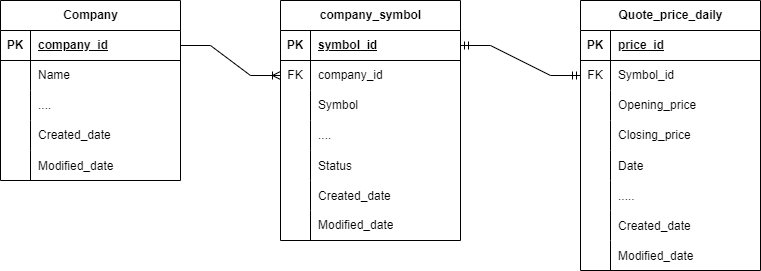

The diagram above was exported from draw.io. Its source (the exported page's mxGraphModel, read from the mxfile embedded in the PNG):
<mxGraphModel dx="1050" dy="618" grid="1" gridSize="10" guides="1" tooltips="1" connect="1" arrows="1" fold="1" page="1" pageScale="1" pageWidth="850" pageHeight="1100" math="0" shadow="0">
  <root>
    <mxCell id="0" />
    <mxCell id="1" parent="0" />
    <mxCell id="BzUTegwrTN-2JvzJb9l1-1" value="Company" style="shape=table;startSize=30;container=1;collapsible=1;childLayout=tableLayout;fixedRows=1;rowLines=0;fontStyle=1;align=center;resizeLast=1;html=1;" vertex="1" parent="1">
      <mxGeometry x="10" y="150" width="180" height="180" as="geometry" />
    </mxCell>
    <mxCell id="BzUTegwrTN-2JvzJb9l1-2" value="" style="shape=tableRow;horizontal=0;startSize=0;swimlaneHead=0;swimlaneBody=0;fillColor=none;collapsible=0;dropTarget=0;points=[[0,0.5],[1,0.5]];portConstraint=eastwest;top=0;left=0;right=0;bottom=1;" vertex="1" parent="BzUTegwrTN-2JvzJb9l1-1">
      <mxGeometry y="30" width="180" height="30" as="geometry" />
    </mxCell>
    <mxCell id="BzUTegwrTN-2JvzJb9l1-3" value="PK" style="shape=partialRectangle;connectable=0;fillColor=none;top=0;left=0;bottom=0;right=0;fontStyle=1;overflow=hidden;whiteSpace=wrap;html=1;" vertex="1" parent="BzUTegwrTN-2JvzJb9l1-2">
      <mxGeometry width="30" height="30" as="geometry">
        <mxRectangle width="30" height="30" as="alternateBounds" />
      </mxGeometry>
    </mxCell>
    <mxCell id="BzUTegwrTN-2JvzJb9l1-4" value="company_id" style="shape=partialRectangle;connectable=0;fillColor=none;top=0;left=0;bottom=0;right=0;align=left;spacingLeft=6;fontStyle=5;overflow=hidden;whiteSpace=wrap;html=1;" vertex="1" parent="BzUTegwrTN-2JvzJb9l1-2">
      <mxGeometry x="30" width="150" height="30" as="geometry">
        <mxRectangle width="150" height="30" as="alternateBounds" />
      </mxGeometry>
    </mxCell>
    <mxCell id="BzUTegwrTN-2JvzJb9l1-5" value="" style="shape=tableRow;horizontal=0;startSize=0;swimlaneHead=0;swimlaneBody=0;fillColor=none;collapsible=0;dropTarget=0;points=[[0,0.5],[1,0.5]];portConstraint=eastwest;top=0;left=0;right=0;bottom=0;" vertex="1" parent="BzUTegwrTN-2JvzJb9l1-1">
      <mxGeometry y="60" width="180" height="30" as="geometry" />
    </mxCell>
    <mxCell id="BzUTegwrTN-2JvzJb9l1-6" value="" style="shape=partialRectangle;connectable=0;fillColor=none;top=0;left=0;bottom=0;right=0;editable=1;overflow=hidden;whiteSpace=wrap;html=1;" vertex="1" parent="BzUTegwrTN-2JvzJb9l1-5">
      <mxGeometry width="30" height="30" as="geometry">
        <mxRectangle width="30" height="30" as="alternateBounds" />
      </mxGeometry>
    </mxCell>
    <mxCell id="BzUTegwrTN-2JvzJb9l1-7" value="Name" style="shape=partialRectangle;connectable=0;fillColor=none;top=0;left=0;bottom=0;right=0;align=left;spacingLeft=6;overflow=hidden;whiteSpace=wrap;html=1;" vertex="1" parent="BzUTegwrTN-2JvzJb9l1-5">
      <mxGeometry x="30" width="150" height="30" as="geometry">
        <mxRectangle width="150" height="30" as="alternateBounds" />
      </mxGeometry>
    </mxCell>
    <mxCell id="BzUTegwrTN-2JvzJb9l1-8" value="" style="shape=tableRow;horizontal=0;startSize=0;swimlaneHead=0;swimlaneBody=0;fillColor=none;collapsible=0;dropTarget=0;points=[[0,0.5],[1,0.5]];portConstraint=eastwest;top=0;left=0;right=0;bottom=0;" vertex="1" parent="BzUTegwrTN-2JvzJb9l1-1">
      <mxGeometry y="90" width="180" height="30" as="geometry" />
    </mxCell>
    <mxCell id="BzUTegwrTN-2JvzJb9l1-9" value="" style="shape=partialRectangle;connectable=0;fillColor=none;top=0;left=0;bottom=0;right=0;editable=1;overflow=hidden;whiteSpace=wrap;html=1;" vertex="1" parent="BzUTegwrTN-2JvzJb9l1-8">
      <mxGeometry width="30" height="30" as="geometry">
        <mxRectangle width="30" height="30" as="alternateBounds" />
      </mxGeometry>
    </mxCell>
    <mxCell id="BzUTegwrTN-2JvzJb9l1-10" value="...." style="shape=partialRectangle;connectable=0;fillColor=none;top=0;left=0;bottom=0;right=0;align=left;spacingLeft=6;overflow=hidden;whiteSpace=wrap;html=1;" vertex="1" parent="BzUTegwrTN-2JvzJb9l1-8">
      <mxGeometry x="30" width="150" height="30" as="geometry">
        <mxRectangle width="150" height="30" as="alternateBounds" />
      </mxGeometry>
    </mxCell>
    <mxCell id="BzUTegwrTN-2JvzJb9l1-11" value="" style="shape=tableRow;horizontal=0;startSize=0;swimlaneHead=0;swimlaneBody=0;fillColor=none;collapsible=0;dropTarget=0;points=[[0,0.5],[1,0.5]];portConstraint=eastwest;top=0;left=0;right=0;bottom=0;" vertex="1" parent="BzUTegwrTN-2JvzJb9l1-1">
      <mxGeometry y="120" width="180" height="30" as="geometry" />
    </mxCell>
    <mxCell id="BzUTegwrTN-2JvzJb9l1-12" value="" style="shape=partialRectangle;connectable=0;fillColor=none;top=0;left=0;bottom=0;right=0;editable=1;overflow=hidden;whiteSpace=wrap;html=1;" vertex="1" parent="BzUTegwrTN-2JvzJb9l1-11">
      <mxGeometry width="30" height="30" as="geometry">
        <mxRectangle width="30" height="30" as="alternateBounds" />
      </mxGeometry>
    </mxCell>
    <mxCell id="BzUTegwrTN-2JvzJb9l1-13" value="Created_date" style="shape=partialRectangle;connectable=0;fillColor=none;top=0;left=0;bottom=0;right=0;align=left;spacingLeft=6;overflow=hidden;whiteSpace=wrap;html=1;" vertex="1" parent="BzUTegwrTN-2JvzJb9l1-11">
      <mxGeometry x="30" width="150" height="30" as="geometry">
        <mxRectangle width="150" height="30" as="alternateBounds" />
      </mxGeometry>
    </mxCell>
    <mxCell id="BzUTegwrTN-2JvzJb9l1-14" value="" style="shape=tableRow;horizontal=0;startSize=0;swimlaneHead=0;swimlaneBody=0;fillColor=none;collapsible=0;dropTarget=0;points=[[0,0.5],[1,0.5]];portConstraint=eastwest;top=0;left=0;right=0;bottom=0;" vertex="1" parent="BzUTegwrTN-2JvzJb9l1-1">
      <mxGeometry y="150" width="180" height="30" as="geometry" />
    </mxCell>
    <mxCell id="BzUTegwrTN-2JvzJb9l1-15" value="" style="shape=partialRectangle;connectable=0;fillColor=none;top=0;left=0;bottom=0;right=0;editable=1;overflow=hidden;" vertex="1" parent="BzUTegwrTN-2JvzJb9l1-14">
      <mxGeometry width="30" height="30" as="geometry">
        <mxRectangle width="30" height="30" as="alternateBounds" />
      </mxGeometry>
    </mxCell>
    <mxCell id="BzUTegwrTN-2JvzJb9l1-16" value="Modified_date" style="shape=partialRectangle;connectable=0;fillColor=none;top=0;left=0;bottom=0;right=0;align=left;spacingLeft=6;overflow=hidden;" vertex="1" parent="BzUTegwrTN-2JvzJb9l1-14">
      <mxGeometry x="30" width="150" height="30" as="geometry">
        <mxRectangle width="150" height="30" as="alternateBounds" />
      </mxGeometry>
    </mxCell>
    <mxCell id="BzUTegwrTN-2JvzJb9l1-17" value="company_symbol" style="shape=table;startSize=30;container=1;collapsible=1;childLayout=tableLayout;fixedRows=1;rowLines=0;fontStyle=1;align=center;resizeLast=1;html=1;" vertex="1" parent="1">
      <mxGeometry x="290" y="150" width="180" height="240" as="geometry" />
    </mxCell>
    <mxCell id="BzUTegwrTN-2JvzJb9l1-18" value="" style="shape=tableRow;horizontal=0;startSize=0;swimlaneHead=0;swimlaneBody=0;fillColor=none;collapsible=0;dropTarget=0;points=[[0,0.5],[1,0.5]];portConstraint=eastwest;top=0;left=0;right=0;bottom=1;" vertex="1" parent="BzUTegwrTN-2JvzJb9l1-17">
      <mxGeometry y="30" width="180" height="30" as="geometry" />
    </mxCell>
    <mxCell id="BzUTegwrTN-2JvzJb9l1-19" value="PK" style="shape=partialRectangle;connectable=0;fillColor=none;top=0;left=0;bottom=0;right=0;fontStyle=1;overflow=hidden;whiteSpace=wrap;html=1;" vertex="1" parent="BzUTegwrTN-2JvzJb9l1-18">
      <mxGeometry width="30" height="30" as="geometry">
        <mxRectangle width="30" height="30" as="alternateBounds" />
      </mxGeometry>
    </mxCell>
    <mxCell id="BzUTegwrTN-2JvzJb9l1-20" value="symbol_id" style="shape=partialRectangle;connectable=0;fillColor=none;top=0;left=0;bottom=0;right=0;align=left;spacingLeft=6;fontStyle=5;overflow=hidden;whiteSpace=wrap;html=1;" vertex="1" parent="BzUTegwrTN-2JvzJb9l1-18">
      <mxGeometry x="30" width="150" height="30" as="geometry">
        <mxRectangle width="150" height="30" as="alternateBounds" />
      </mxGeometry>
    </mxCell>
    <mxCell id="BzUTegwrTN-2JvzJb9l1-62" value="" style="shape=tableRow;horizontal=0;startSize=0;swimlaneHead=0;swimlaneBody=0;fillColor=none;collapsible=0;dropTarget=0;points=[[0,0.5],[1,0.5]];portConstraint=eastwest;top=0;left=0;right=0;bottom=0;" vertex="1" parent="BzUTegwrTN-2JvzJb9l1-17">
      <mxGeometry y="60" width="180" height="30" as="geometry" />
    </mxCell>
    <mxCell id="BzUTegwrTN-2JvzJb9l1-63" value="FK" style="shape=partialRectangle;connectable=0;fillColor=none;top=0;left=0;bottom=0;right=0;fontStyle=0;overflow=hidden;whiteSpace=wrap;html=1;" vertex="1" parent="BzUTegwrTN-2JvzJb9l1-62">
      <mxGeometry width="30" height="30" as="geometry">
        <mxRectangle width="30" height="30" as="alternateBounds" />
      </mxGeometry>
    </mxCell>
    <mxCell id="BzUTegwrTN-2JvzJb9l1-64" value="company_id" style="shape=partialRectangle;connectable=0;fillColor=none;top=0;left=0;bottom=0;right=0;align=left;spacingLeft=6;fontStyle=0;overflow=hidden;whiteSpace=wrap;html=1;" vertex="1" parent="BzUTegwrTN-2JvzJb9l1-62">
      <mxGeometry x="30" width="150" height="30" as="geometry">
        <mxRectangle width="150" height="30" as="alternateBounds" />
      </mxGeometry>
    </mxCell>
    <mxCell id="BzUTegwrTN-2JvzJb9l1-21" value="" style="shape=tableRow;horizontal=0;startSize=0;swimlaneHead=0;swimlaneBody=0;fillColor=none;collapsible=0;dropTarget=0;points=[[0,0.5],[1,0.5]];portConstraint=eastwest;top=0;left=0;right=0;bottom=0;" vertex="1" parent="BzUTegwrTN-2JvzJb9l1-17">
      <mxGeometry y="90" width="180" height="30" as="geometry" />
    </mxCell>
    <mxCell id="BzUTegwrTN-2JvzJb9l1-22" value="" style="shape=partialRectangle;connectable=0;fillColor=none;top=0;left=0;bottom=0;right=0;editable=1;overflow=hidden;whiteSpace=wrap;html=1;" vertex="1" parent="BzUTegwrTN-2JvzJb9l1-21">
      <mxGeometry width="30" height="30" as="geometry">
        <mxRectangle width="30" height="30" as="alternateBounds" />
      </mxGeometry>
    </mxCell>
    <mxCell id="BzUTegwrTN-2JvzJb9l1-23" value="Symbol" style="shape=partialRectangle;connectable=0;fillColor=none;top=0;left=0;bottom=0;right=0;align=left;spacingLeft=6;overflow=hidden;whiteSpace=wrap;html=1;" vertex="1" parent="BzUTegwrTN-2JvzJb9l1-21">
      <mxGeometry x="30" width="150" height="30" as="geometry">
        <mxRectangle width="150" height="30" as="alternateBounds" />
      </mxGeometry>
    </mxCell>
    <mxCell id="BzUTegwrTN-2JvzJb9l1-24" value="" style="shape=tableRow;horizontal=0;startSize=0;swimlaneHead=0;swimlaneBody=0;fillColor=none;collapsible=0;dropTarget=0;points=[[0,0.5],[1,0.5]];portConstraint=eastwest;top=0;left=0;right=0;bottom=0;" vertex="1" parent="BzUTegwrTN-2JvzJb9l1-17">
      <mxGeometry y="120" width="180" height="30" as="geometry" />
    </mxCell>
    <mxCell id="BzUTegwrTN-2JvzJb9l1-25" value="" style="shape=partialRectangle;connectable=0;fillColor=none;top=0;left=0;bottom=0;right=0;editable=1;overflow=hidden;whiteSpace=wrap;html=1;" vertex="1" parent="BzUTegwrTN-2JvzJb9l1-24">
      <mxGeometry width="30" height="30" as="geometry">
        <mxRectangle width="30" height="30" as="alternateBounds" />
      </mxGeometry>
    </mxCell>
    <mxCell id="BzUTegwrTN-2JvzJb9l1-26" value="...." style="shape=partialRectangle;connectable=0;fillColor=none;top=0;left=0;bottom=0;right=0;align=left;spacingLeft=6;overflow=hidden;whiteSpace=wrap;html=1;" vertex="1" parent="BzUTegwrTN-2JvzJb9l1-24">
      <mxGeometry x="30" width="150" height="30" as="geometry">
        <mxRectangle width="150" height="30" as="alternateBounds" />
      </mxGeometry>
    </mxCell>
    <mxCell id="BzUTegwrTN-2JvzJb9l1-33" value="" style="shape=tableRow;horizontal=0;startSize=0;swimlaneHead=0;swimlaneBody=0;fillColor=none;collapsible=0;dropTarget=0;points=[[0,0.5],[1,0.5]];portConstraint=eastwest;top=0;left=0;right=0;bottom=0;" vertex="1" parent="BzUTegwrTN-2JvzJb9l1-17">
      <mxGeometry y="150" width="180" height="30" as="geometry" />
    </mxCell>
    <mxCell id="BzUTegwrTN-2JvzJb9l1-34" value="" style="shape=partialRectangle;connectable=0;fillColor=none;top=0;left=0;bottom=0;right=0;editable=1;overflow=hidden;" vertex="1" parent="BzUTegwrTN-2JvzJb9l1-33">
      <mxGeometry width="30" height="30" as="geometry">
        <mxRectangle width="30" height="30" as="alternateBounds" />
      </mxGeometry>
    </mxCell>
    <mxCell id="BzUTegwrTN-2JvzJb9l1-35" value="Status" style="shape=partialRectangle;connectable=0;fillColor=none;top=0;left=0;bottom=0;right=0;align=left;spacingLeft=6;overflow=hidden;" vertex="1" parent="BzUTegwrTN-2JvzJb9l1-33">
      <mxGeometry x="30" width="150" height="30" as="geometry">
        <mxRectangle width="150" height="30" as="alternateBounds" />
      </mxGeometry>
    </mxCell>
    <mxCell id="BzUTegwrTN-2JvzJb9l1-30" value="" style="shape=tableRow;horizontal=0;startSize=0;swimlaneHead=0;swimlaneBody=0;fillColor=none;collapsible=0;dropTarget=0;points=[[0,0.5],[1,0.5]];portConstraint=eastwest;top=0;left=0;right=0;bottom=0;" vertex="1" parent="BzUTegwrTN-2JvzJb9l1-17">
      <mxGeometry y="180" width="180" height="30" as="geometry" />
    </mxCell>
    <mxCell id="BzUTegwrTN-2JvzJb9l1-31" value="" style="shape=partialRectangle;connectable=0;fillColor=none;top=0;left=0;bottom=0;right=0;editable=1;overflow=hidden;" vertex="1" parent="BzUTegwrTN-2JvzJb9l1-30">
      <mxGeometry width="30" height="30" as="geometry">
        <mxRectangle width="30" height="30" as="alternateBounds" />
      </mxGeometry>
    </mxCell>
    <mxCell id="BzUTegwrTN-2JvzJb9l1-32" value="Created_date" style="shape=partialRectangle;connectable=0;fillColor=none;top=0;left=0;bottom=0;right=0;align=left;spacingLeft=6;overflow=hidden;" vertex="1" parent="BzUTegwrTN-2JvzJb9l1-30">
      <mxGeometry x="30" width="150" height="30" as="geometry">
        <mxRectangle width="150" height="30" as="alternateBounds" />
      </mxGeometry>
    </mxCell>
    <mxCell id="BzUTegwrTN-2JvzJb9l1-27" value="" style="shape=tableRow;horizontal=0;startSize=0;swimlaneHead=0;swimlaneBody=0;fillColor=none;collapsible=0;dropTarget=0;points=[[0,0.5],[1,0.5]];portConstraint=eastwest;top=0;left=0;right=0;bottom=0;" vertex="1" parent="BzUTegwrTN-2JvzJb9l1-17">
      <mxGeometry y="210" width="180" height="30" as="geometry" />
    </mxCell>
    <mxCell id="BzUTegwrTN-2JvzJb9l1-28" value="" style="shape=partialRectangle;connectable=0;fillColor=none;top=0;left=0;bottom=0;right=0;editable=1;overflow=hidden;whiteSpace=wrap;html=1;" vertex="1" parent="BzUTegwrTN-2JvzJb9l1-27">
      <mxGeometry width="30" height="30" as="geometry">
        <mxRectangle width="30" height="30" as="alternateBounds" />
      </mxGeometry>
    </mxCell>
    <mxCell id="BzUTegwrTN-2JvzJb9l1-29" value="Modified_date" style="shape=partialRectangle;connectable=0;fillColor=none;top=0;left=0;bottom=0;right=0;align=left;spacingLeft=6;overflow=hidden;whiteSpace=wrap;html=1;" vertex="1" parent="BzUTegwrTN-2JvzJb9l1-27">
      <mxGeometry x="30" width="150" height="30" as="geometry">
        <mxRectangle width="150" height="30" as="alternateBounds" />
      </mxGeometry>
    </mxCell>
    <mxCell id="BzUTegwrTN-2JvzJb9l1-36" value="Quote_price_daily" style="shape=table;startSize=30;container=1;collapsible=1;childLayout=tableLayout;fixedRows=1;rowLines=0;fontStyle=1;align=center;resizeLast=1;html=1;" vertex="1" parent="1">
      <mxGeometry x="590" y="150" width="180" height="270" as="geometry" />
    </mxCell>
    <mxCell id="BzUTegwrTN-2JvzJb9l1-37" value="" style="shape=tableRow;horizontal=0;startSize=0;swimlaneHead=0;swimlaneBody=0;fillColor=none;collapsible=0;dropTarget=0;points=[[0,0.5],[1,0.5]];portConstraint=eastwest;top=0;left=0;right=0;bottom=1;" vertex="1" parent="BzUTegwrTN-2JvzJb9l1-36">
      <mxGeometry y="30" width="180" height="30" as="geometry" />
    </mxCell>
    <mxCell id="BzUTegwrTN-2JvzJb9l1-38" value="PK" style="shape=partialRectangle;connectable=0;fillColor=none;top=0;left=0;bottom=0;right=0;fontStyle=1;overflow=hidden;whiteSpace=wrap;html=1;" vertex="1" parent="BzUTegwrTN-2JvzJb9l1-37">
      <mxGeometry width="30" height="30" as="geometry">
        <mxRectangle width="30" height="30" as="alternateBounds" />
      </mxGeometry>
    </mxCell>
    <mxCell id="BzUTegwrTN-2JvzJb9l1-39" value="price_id" style="shape=partialRectangle;connectable=0;fillColor=none;top=0;left=0;bottom=0;right=0;align=left;spacingLeft=6;fontStyle=5;overflow=hidden;whiteSpace=wrap;html=1;" vertex="1" parent="BzUTegwrTN-2JvzJb9l1-37">
      <mxGeometry x="30" width="150" height="30" as="geometry">
        <mxRectangle width="150" height="30" as="alternateBounds" />
      </mxGeometry>
    </mxCell>
    <mxCell id="BzUTegwrTN-2JvzJb9l1-40" value="" style="shape=tableRow;horizontal=0;startSize=0;swimlaneHead=0;swimlaneBody=0;fillColor=none;collapsible=0;dropTarget=0;points=[[0,0.5],[1,0.5]];portConstraint=eastwest;top=0;left=0;right=0;bottom=0;" vertex="1" parent="BzUTegwrTN-2JvzJb9l1-36">
      <mxGeometry y="60" width="180" height="30" as="geometry" />
    </mxCell>
    <mxCell id="BzUTegwrTN-2JvzJb9l1-41" value="FK" style="shape=partialRectangle;connectable=0;fillColor=none;top=0;left=0;bottom=0;right=0;editable=1;overflow=hidden;whiteSpace=wrap;html=1;" vertex="1" parent="BzUTegwrTN-2JvzJb9l1-40">
      <mxGeometry width="30" height="30" as="geometry">
        <mxRectangle width="30" height="30" as="alternateBounds" />
      </mxGeometry>
    </mxCell>
    <mxCell id="BzUTegwrTN-2JvzJb9l1-42" value="Symbol_id" style="shape=partialRectangle;connectable=0;fillColor=none;top=0;left=0;bottom=0;right=0;align=left;spacingLeft=6;overflow=hidden;whiteSpace=wrap;html=1;" vertex="1" parent="BzUTegwrTN-2JvzJb9l1-40">
      <mxGeometry x="30" width="150" height="30" as="geometry">
        <mxRectangle width="150" height="30" as="alternateBounds" />
      </mxGeometry>
    </mxCell>
    <mxCell id="BzUTegwrTN-2JvzJb9l1-43" value="" style="shape=tableRow;horizontal=0;startSize=0;swimlaneHead=0;swimlaneBody=0;fillColor=none;collapsible=0;dropTarget=0;points=[[0,0.5],[1,0.5]];portConstraint=eastwest;top=0;left=0;right=0;bottom=0;" vertex="1" parent="BzUTegwrTN-2JvzJb9l1-36">
      <mxGeometry y="90" width="180" height="30" as="geometry" />
    </mxCell>
    <mxCell id="BzUTegwrTN-2JvzJb9l1-44" value="" style="shape=partialRectangle;connectable=0;fillColor=none;top=0;left=0;bottom=0;right=0;editable=1;overflow=hidden;whiteSpace=wrap;html=1;" vertex="1" parent="BzUTegwrTN-2JvzJb9l1-43">
      <mxGeometry width="30" height="30" as="geometry">
        <mxRectangle width="30" height="30" as="alternateBounds" />
      </mxGeometry>
    </mxCell>
    <mxCell id="BzUTegwrTN-2JvzJb9l1-45" value="Opening_price" style="shape=partialRectangle;connectable=0;fillColor=none;top=0;left=0;bottom=0;right=0;align=left;spacingLeft=6;overflow=hidden;whiteSpace=wrap;html=1;" vertex="1" parent="BzUTegwrTN-2JvzJb9l1-43">
      <mxGeometry x="30" width="150" height="30" as="geometry">
        <mxRectangle width="150" height="30" as="alternateBounds" />
      </mxGeometry>
    </mxCell>
    <mxCell id="BzUTegwrTN-2JvzJb9l1-46" value="" style="shape=tableRow;horizontal=0;startSize=0;swimlaneHead=0;swimlaneBody=0;fillColor=none;collapsible=0;dropTarget=0;points=[[0,0.5],[1,0.5]];portConstraint=eastwest;top=0;left=0;right=0;bottom=0;" vertex="1" parent="BzUTegwrTN-2JvzJb9l1-36">
      <mxGeometry y="120" width="180" height="30" as="geometry" />
    </mxCell>
    <mxCell id="BzUTegwrTN-2JvzJb9l1-47" value="" style="shape=partialRectangle;connectable=0;fillColor=none;top=0;left=0;bottom=0;right=0;editable=1;overflow=hidden;whiteSpace=wrap;html=1;" vertex="1" parent="BzUTegwrTN-2JvzJb9l1-46">
      <mxGeometry width="30" height="30" as="geometry">
        <mxRectangle width="30" height="30" as="alternateBounds" />
      </mxGeometry>
    </mxCell>
    <mxCell id="BzUTegwrTN-2JvzJb9l1-48" value="Closing_price" style="shape=partialRectangle;connectable=0;fillColor=none;top=0;left=0;bottom=0;right=0;align=left;spacingLeft=6;overflow=hidden;whiteSpace=wrap;html=1;" vertex="1" parent="BzUTegwrTN-2JvzJb9l1-46">
      <mxGeometry x="30" width="150" height="30" as="geometry">
        <mxRectangle width="150" height="30" as="alternateBounds" />
      </mxGeometry>
    </mxCell>
    <mxCell id="BzUTegwrTN-2JvzJb9l1-52" value="" style="shape=tableRow;horizontal=0;startSize=0;swimlaneHead=0;swimlaneBody=0;fillColor=none;collapsible=0;dropTarget=0;points=[[0,0.5],[1,0.5]];portConstraint=eastwest;top=0;left=0;right=0;bottom=0;" vertex="1" parent="BzUTegwrTN-2JvzJb9l1-36">
      <mxGeometry y="150" width="180" height="30" as="geometry" />
    </mxCell>
    <mxCell id="BzUTegwrTN-2JvzJb9l1-53" value="" style="shape=partialRectangle;connectable=0;fillColor=none;top=0;left=0;bottom=0;right=0;editable=1;overflow=hidden;" vertex="1" parent="BzUTegwrTN-2JvzJb9l1-52">
      <mxGeometry width="30" height="30" as="geometry">
        <mxRectangle width="30" height="30" as="alternateBounds" />
      </mxGeometry>
    </mxCell>
    <mxCell id="BzUTegwrTN-2JvzJb9l1-54" value="Date" style="shape=partialRectangle;connectable=0;fillColor=none;top=0;left=0;bottom=0;right=0;align=left;spacingLeft=6;overflow=hidden;" vertex="1" parent="BzUTegwrTN-2JvzJb9l1-52">
      <mxGeometry x="30" width="150" height="30" as="geometry">
        <mxRectangle width="150" height="30" as="alternateBounds" />
      </mxGeometry>
    </mxCell>
    <mxCell id="BzUTegwrTN-2JvzJb9l1-55" value="" style="shape=tableRow;horizontal=0;startSize=0;swimlaneHead=0;swimlaneBody=0;fillColor=none;collapsible=0;dropTarget=0;points=[[0,0.5],[1,0.5]];portConstraint=eastwest;top=0;left=0;right=0;bottom=0;" vertex="1" parent="BzUTegwrTN-2JvzJb9l1-36">
      <mxGeometry y="180" width="180" height="30" as="geometry" />
    </mxCell>
    <mxCell id="BzUTegwrTN-2JvzJb9l1-56" value="" style="shape=partialRectangle;connectable=0;fillColor=none;top=0;left=0;bottom=0;right=0;editable=1;overflow=hidden;" vertex="1" parent="BzUTegwrTN-2JvzJb9l1-55">
      <mxGeometry width="30" height="30" as="geometry">
        <mxRectangle width="30" height="30" as="alternateBounds" />
      </mxGeometry>
    </mxCell>
    <mxCell id="BzUTegwrTN-2JvzJb9l1-57" value="....." style="shape=partialRectangle;connectable=0;fillColor=none;top=0;left=0;bottom=0;right=0;align=left;spacingLeft=6;overflow=hidden;" vertex="1" parent="BzUTegwrTN-2JvzJb9l1-55">
      <mxGeometry x="30" width="150" height="30" as="geometry">
        <mxRectangle width="150" height="30" as="alternateBounds" />
      </mxGeometry>
    </mxCell>
    <mxCell id="BzUTegwrTN-2JvzJb9l1-58" value="" style="shape=tableRow;horizontal=0;startSize=0;swimlaneHead=0;swimlaneBody=0;fillColor=none;collapsible=0;dropTarget=0;points=[[0,0.5],[1,0.5]];portConstraint=eastwest;top=0;left=0;right=0;bottom=0;" vertex="1" parent="BzUTegwrTN-2JvzJb9l1-36">
      <mxGeometry y="210" width="180" height="30" as="geometry" />
    </mxCell>
    <mxCell id="BzUTegwrTN-2JvzJb9l1-59" value="" style="shape=partialRectangle;connectable=0;fillColor=none;top=0;left=0;bottom=0;right=0;editable=1;overflow=hidden;" vertex="1" parent="BzUTegwrTN-2JvzJb9l1-58">
      <mxGeometry width="30" height="30" as="geometry">
        <mxRectangle width="30" height="30" as="alternateBounds" />
      </mxGeometry>
    </mxCell>
    <mxCell id="BzUTegwrTN-2JvzJb9l1-60" value="Created_date" style="shape=partialRectangle;connectable=0;fillColor=none;top=0;left=0;bottom=0;right=0;align=left;spacingLeft=6;overflow=hidden;" vertex="1" parent="BzUTegwrTN-2JvzJb9l1-58">
      <mxGeometry x="30" width="150" height="30" as="geometry">
        <mxRectangle width="150" height="30" as="alternateBounds" />
      </mxGeometry>
    </mxCell>
    <mxCell id="BzUTegwrTN-2JvzJb9l1-49" value="" style="shape=tableRow;horizontal=0;startSize=0;swimlaneHead=0;swimlaneBody=0;fillColor=none;collapsible=0;dropTarget=0;points=[[0,0.5],[1,0.5]];portConstraint=eastwest;top=0;left=0;right=0;bottom=0;" vertex="1" parent="BzUTegwrTN-2JvzJb9l1-36">
      <mxGeometry y="240" width="180" height="30" as="geometry" />
    </mxCell>
    <mxCell id="BzUTegwrTN-2JvzJb9l1-50" value="" style="shape=partialRectangle;connectable=0;fillColor=none;top=0;left=0;bottom=0;right=0;editable=1;overflow=hidden;" vertex="1" parent="BzUTegwrTN-2JvzJb9l1-49">
      <mxGeometry width="30" height="30" as="geometry">
        <mxRectangle width="30" height="30" as="alternateBounds" />
      </mxGeometry>
    </mxCell>
    <mxCell id="BzUTegwrTN-2JvzJb9l1-51" value="Modified_date" style="shape=partialRectangle;connectable=0;fillColor=none;top=0;left=0;bottom=0;right=0;align=left;spacingLeft=6;overflow=hidden;" vertex="1" parent="BzUTegwrTN-2JvzJb9l1-49">
      <mxGeometry x="30" width="150" height="30" as="geometry">
        <mxRectangle width="150" height="30" as="alternateBounds" />
      </mxGeometry>
    </mxCell>
    <mxCell id="BzUTegwrTN-2JvzJb9l1-61" value="" style="edgeStyle=entityRelationEdgeStyle;fontSize=12;html=1;endArrow=ERoneToMany;rounded=0;entryX=0;entryY=0.5;entryDx=0;entryDy=0;" edge="1" parent="1" source="BzUTegwrTN-2JvzJb9l1-2" target="BzUTegwrTN-2JvzJb9l1-62">
      <mxGeometry width="100" height="100" relative="1" as="geometry">
        <mxPoint x="240" y="-30" as="sourcePoint" />
        <mxPoint x="320" y="225" as="targetPoint" />
      </mxGeometry>
    </mxCell>
    <mxCell id="BzUTegwrTN-2JvzJb9l1-65" value="" style="edgeStyle=entityRelationEdgeStyle;fontSize=12;html=1;endArrow=ERmandOne;startArrow=ERmandOne;rounded=0;exitX=1;exitY=0.5;exitDx=0;exitDy=0;entryX=0;entryY=0.5;entryDx=0;entryDy=0;" edge="1" parent="1" source="BzUTegwrTN-2JvzJb9l1-18" target="BzUTegwrTN-2JvzJb9l1-40">
      <mxGeometry width="100" height="100" relative="1" as="geometry">
        <mxPoint x="520" y="120" as="sourcePoint" />
        <mxPoint x="620" y="20" as="targetPoint" />
      </mxGeometry>
    </mxCell>
  </root>
</mxGraphModel>